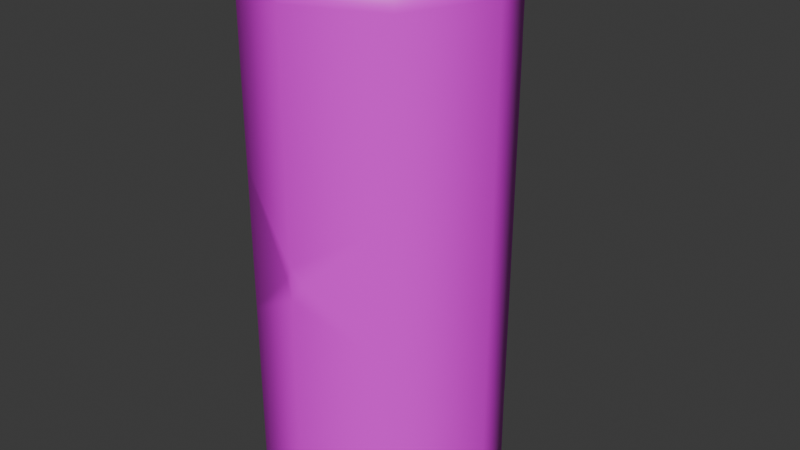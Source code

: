 # Source: lanternThing.blend  (saved by Blender 4.5.88; exported with 4.5.12 LTS)
import bpy
from mathutils import Matrix  # noqa: F401  (used for matrix-valued properties, if any)

bpy.ops.wm.read_factory_settings(use_empty=True)
scene = bpy.context.scene
scene.name = 'Scene'

# ---- collections
col_collection = bpy.data.collections.new('Collection'); scene.collection.children.link(col_collection)

# ---- images (referenced by path relative to the original .blend; pixels are not part of the script)
import os
ASSET_DIR = os.environ.get("B2B_ASSET_DIR", "")  # directory of the original .blend (textures are referenced by path, not embedded)
HERE = os.path.dirname(os.path.abspath(__file__))  # packed textures are extracted next to this script under _unpacked/

def load_image(name, relpath, width, height, colorspace="sRGB"):
    """Load a texture the original file referenced (path relative to the .blend, or extracted next to this script)."""
    p = next((c for c in (os.path.join(HERE, relpath), os.path.join(ASSET_DIR, relpath)) if relpath and os.path.exists(c)), "")
    if p:
        img = bpy.data.images.load(p, check_existing=True)
        img.name = name
    else:  # same state as the original file: an image datablock whose file is absent (Cycles renders it pink)
        img = bpy.data.images.new(name, width, height)
        img.source = "FILE"
        img.filepath = "//" + (relpath or name)
    img.colorspace_settings.name = colorspace
    return img
img_lanternthing2 = load_image('LanternThing2', 'LanternThing2.png', 1024, 1024, 'sRGB')

# ---- materials (node trees are filled in below, after node groups)
mat_material = bpy.data.materials.new('Material')
mat_material.alpha_threshold = 0.0
mat_material.roughness = 0.5
mat_material.line_color = (0.0, 0.0, 0.0, 1.0)

# ---- material node trees
mat_material.use_nodes = True; mat_material.node_tree.nodes.clear()
_N = mat_material.node_tree.nodes; _L = mat_material.node_tree.links
n0 = _N.new('ShaderNodeOutputMaterial'); n0.name = 'Material Output'; n0.location = (200, 100)
n1 = _N.new('ShaderNodeBsdfPrincipled'); n1.name = 'Principled BSDF'; n1.location = (-200, 100)
n1.inputs[3].default_value = 1.45
n2 = _N.new('ShaderNodeTexImage'); n2.name = 'Image Texture'; n2.location = (-698, 136)
n2.image = img_lanternthing2
_L.new(n1.outputs[0], n0.inputs[0])
_L.new(n2.outputs[0], n1.inputs[0])
n0.is_active_output = True

# ---- world
world_world = bpy.data.worlds.new('World'); scene.world = world_world
world_world.use_nodes = True; world_world.node_tree.nodes.clear()
_N = world_world.node_tree.nodes; _L = world_world.node_tree.links
n0 = _N.new('ShaderNodeOutputWorld'); n0.name = 'World Output'; n0.location = (200, 100)
n1 = _N.new('ShaderNodeBackground'); n1.name = 'Background'; n1.location = (-200, 100)
n1.inputs[0].default_value = (0.05088, 0.05088, 0.05088, 1.0)
_L.new(n1.outputs[0], n0.inputs[0])
n0.is_active_output = True
world_world.color = (0.05088, 0.05088, 0.05088)
world_world.sun_shadow_jitter_overblur = 0.0

# ---- meshes
me_cylinder = bpy.data.meshes.new('Cylinder')
me_cylinder.from_pydata([(0.0, 1.0, 2.154), (0.7071, 0.7071, 2.154), (1.0, 0.0, 2.154), (0.7071, -0.7071, 2.154), (0.0, -1.0, 2.154), (0.7071, -0.7071, 0.5997), (0.0, 0.0, 2.154), (0.7107, 0.6984, 1.569), (0.0, -1.0, 0.1303), (0.0, 1.0, 2.011), (0.7071, 0.7071, 2.011), (1.0, 0.0, 2.011), (0.7071, -0.7071, 2.011), (0.0, -1.0, 2.011), (1.0, 0.0, 1.071), (0.7071, 0.7071, 1.427), (1.0, 0.0, 0.9471), (0.7071, -0.7071, 0.4549), (0.0, 1.0, 1.959), (0.04973, 0.9794, 2.011), (0.07746, -0.9679, 0.0), (0.2128, 0.6193, 0.7978), (0.2128, 1.387, 0.7978), (-0.7071, 0.7071, 2.154), (-1.0, 0.0, 2.154), (-0.7071, -0.7071, 2.154), (-0.7071, -0.7071, 0.5997), (-0.7107, 0.6984, 1.569), (-0.7071, 0.7071, 2.011), (-1.0, 0.0, 2.011), (-0.7071, -0.7071, 2.011), (-1.0, 0.0, 1.071), (-0.7071, 0.7071, 1.427), (-1.0, 0.0, 0.9471), (-0.7071, -0.7071, 0.4549), (-0.04973, 0.9794, 2.011), (-0.07746, -0.9679, 0.0), (-0.2128, 0.6193, 0.7978), (-0.2128, 1.387, 0.7978), (0.0, 1.0, -2.154), (0.7071, 0.7071, -2.154), (1.0, 0.0, -2.154), (0.7071, -0.7071, -2.154), (0.0, -1.0, -2.154), (0.7071, -0.7071, -0.5997), (0.0, 0.0, -2.154), (0.7107, 0.6984, -1.569), (0.0, -1.0, -0.1303), (0.0, 1.0, -2.011), (0.7071, 0.7071, -2.011), (1.0, 0.0, -2.011), (0.7071, -0.7071, -2.011), (0.0, -1.0, -2.011), (1.0, 0.0, -1.071), (0.7071, 0.7071, -1.427), (1.0, 0.0, -0.9471), (0.7071, -0.7071, -0.4549), (0.0, 1.0, -1.959), (0.04973, 0.9794, -2.011), (0.2128, 0.6193, -0.7978), (0.2128, 1.387, -0.7978), (-0.7071, 0.7071, -2.154), (-1.0, 0.0, -2.154), (-0.7071, -0.7071, -2.154), (-0.7071, -0.7071, -0.5997), (-0.7107, 0.6984, -1.569), (-0.7071, 0.7071, -2.011), (-1.0, 0.0, -2.011), (-0.7071, -0.7071, -2.011), (-1.0, 0.0, -1.071), (-0.7071, 0.7071, -1.427), (-1.0, 0.0, -0.9471), (-0.7071, -0.7071, -0.4549), (-0.04973, 0.9794, -2.011), (-0.2128, 0.6193, -0.7978), (-0.2128, 1.387, -0.7978)], [], [(9, 0, 1, 10, 19), (10, 1, 2, 11), (11, 2, 3, 12), (12, 3, 4, 13), (16, 55, 54, 15), (2, 1, 6), (7, 14, 16, 15), (5, 14, 11, 12), (8, 5, 12, 13), (14, 7, 10, 11), (8, 47, 20), (9, 19, 7, 15, 18), (20, 17, 5, 8), (17, 56, 55, 16), (20, 56, 17), (14, 5, 17, 16), (7, 19, 10), (18, 57, 70, 32), (1, 0, 6), (4, 3, 6), (3, 2, 6), (75, 60, 59, 74), (60, 75, 38, 22), (38, 75, 74, 37), (9, 35, 28, 23, 0), (28, 29, 24, 23), (29, 30, 25, 24), (30, 13, 4, 25), (32, 70, 71, 33), (24, 6, 23), (27, 32, 33, 31), (26, 30, 29, 31), (8, 13, 30, 26), (31, 29, 28, 27), (36, 47, 8), (9, 18, 32, 27, 35), (36, 8, 26, 34), (33, 71, 72, 34), (34, 72, 36), (31, 33, 34, 26), (27, 28, 35), (23, 6, 0), (4, 6, 25), (25, 6, 24), (15, 54, 57, 18), (48, 58, 49, 40, 39), (49, 50, 41, 40), (50, 51, 42, 41), (51, 52, 43, 42), (41, 45, 40), (46, 54, 55, 53), (44, 51, 50, 53), (47, 52, 51, 44), (53, 50, 49, 46), (48, 57, 54, 46, 58), (20, 47, 44, 56), (53, 55, 56, 44), (46, 49, 58), (40, 45, 39), (43, 45, 42), (42, 45, 41), (21, 59, 60, 22), (48, 39, 61, 66, 73), (66, 61, 62, 67), (67, 62, 63, 68), (68, 63, 43, 52), (62, 61, 45), (65, 69, 71, 70), (64, 69, 67, 68), (47, 64, 68, 52), (69, 65, 66, 67), (48, 73, 65, 70, 57), (36, 72, 64, 47), (69, 64, 72, 71), (65, 73, 66), (61, 39, 45), (43, 63, 45), (63, 62, 45), (38, 37, 21, 22)])
me_cylinder.polygons.foreach_set('use_smooth', [True] * 79)
_uv = me_cylinder.uv_layers.new(name='UVMap')
_uv.uv.foreach_set('vector', [0.2881, 0.6521, 0.2909, 0.6531, 0.2858, 0.6654, 0.2838, 0.6649, 0.2878, 0.6532, 0.2838, 0.6649, 0.2858, 0.6654, 0.2848, 0.6753, 0.2827, 0.6754, 0.2827, 0.6754, 0.2848, 0.6753, 0.2875, 0.6854, 0.2853, 0.6864, 0.2853, 0.6864, 0.2875, 0.6854, 0.2959, 0.6975, 0.2931, 0.6993, 0.7285, 0.5126, 0.7285, 0.5126, 0.7195, 0.5266, 0.7195, 0.5266, 0.2848, 0.6753, 0.2858, 0.6654, 0.3036, 0.6736, 0.277, 0.6639, 0.2681, 0.6768, 0.2659, 0.6769, 0.2746, 0.6634, 0.7333, 0.4967, 0.7261, 0.5127, 0.711, 0.5142, 0.7084, 0.5028, 0.7398, 0.4789, 0.7333, 0.4967, 0.7084, 0.5028, 0.7003, 0.4894, 0.7261, 0.5127, 0.7169, 0.5261, 0.7099, 0.5251, 0.711, 0.5142, 0.2549, 0.7094, 0.2549, 0.7094, 0.252, 0.7082, 0.2881, 0.6521, 0.2878, 0.6532, 0.277, 0.6639, 0.2746, 0.6634, 0.2871, 0.6519, 0.252, 0.7082, 0.2585, 0.6927, 0.2613, 0.6922, 0.2549, 0.7094, 0.7362, 0.4963, 0.7362, 0.4963, 0.7285, 0.5126, 0.7285, 0.5126, 0.7429, 0.4802, 0.7362, 0.4963, 0.7362, 0.4963, 0.2681, 0.6768, 0.2613, 0.6922, 0.2585, 0.6927, 0.2659, 0.6769, 0.7169, 0.5261, 0.7058, 0.5372, 0.7099, 0.5251, 0.7065, 0.5386, 0.7065, 0.5386, 0.7195, 0.5266, 0.7195, 0.5266, 0.2858, 0.6654, 0.2909, 0.6531, 0.3036, 0.6736, 0.2959, 0.6975, 0.2875, 0.6854, 0.3036, 0.6736, 0.2875, 0.6854, 0.2848, 0.6753, 0.3036, 0.6736, 0.2394, 0.6982, 0.2394, 0.6982, 0.2456, 0.6945, 0.2456, 0.6945, 0.2394, 0.6982, 0.2394, 0.6982, 0.2394, 0.6982, 0.2394, 0.6982, 0.2394, 0.6982, 0.2394, 0.6982, 0.2456, 0.6945, 0.2456, 0.6945, 0.2881, 0.6521, 0.2878, 0.6532, 0.2838, 0.6649, 0.2858, 0.6654, 0.2909, 0.6531, 0.2838, 0.6649, 0.2827, 0.6754, 0.2848, 0.6753, 0.2858, 0.6654, 0.2827, 0.6754, 0.2853, 0.6864, 0.2875, 0.6854, 0.2848, 0.6753, 0.2853, 0.6864, 0.2931, 0.6993, 0.2959, 0.6975, 0.2875, 0.6854, 0.7195, 0.5266, 0.7195, 0.5266, 0.7285, 0.5126, 0.7285, 0.5126, 0.2848, 0.6753, 0.3036, 0.6736, 0.2858, 0.6654, 0.277, 0.6639, 0.2746, 0.6634, 0.2659, 0.6769, 0.2681, 0.6768, 0.7333, 0.4967, 0.7084, 0.5028, 0.711, 0.5142, 0.7261, 0.5127, 0.7398, 0.4789, 0.7003, 0.4894, 0.7084, 0.5028, 0.7333, 0.4967, 0.7261, 0.5127, 0.711, 0.5142, 0.7099, 0.5251, 0.7169, 0.5261, 0.252, 0.7082, 0.2549, 0.7094, 0.2549, 0.7094, 0.2881, 0.6521, 0.2871, 0.6519, 0.2746, 0.6634, 0.277, 0.6639, 0.2878, 0.6532, 0.252, 0.7082, 0.2549, 0.7094, 0.2613, 0.6922, 0.2585, 0.6927, 0.7285, 0.5126, 0.7285, 0.5126, 0.7362, 0.4963, 0.7362, 0.4963, 0.7362, 0.4963, 0.7362, 0.4963, 0.7429, 0.4802, 0.2681, 0.6768, 0.2659, 0.6769, 0.2585, 0.6927, 0.2613, 0.6922, 0.7169, 0.5261, 0.7099, 0.5251, 0.7058, 0.5372, 0.2858, 0.6654, 0.3036, 0.6736, 0.2909, 0.6531, 0.2959, 0.6975, 0.3036, 0.6736, 0.2875, 0.6854, 0.2875, 0.6854, 0.3036, 0.6736, 0.2848, 0.6753, 0.7195, 0.5266, 0.7195, 0.5266, 0.7065, 0.5386, 0.7065, 0.5386, 0.2881, 0.6521, 0.2878, 0.6532, 0.2838, 0.6649, 0.2858, 0.6654, 0.2909, 0.6531, 0.2838, 0.6649, 0.2827, 0.6754, 0.2848, 0.6753, 0.2858, 0.6654, 0.2827, 0.6754, 0.2853, 0.6864, 0.2875, 0.6854, 0.2848, 0.6753, 0.2853, 0.6864, 0.2931, 0.6993, 0.2959, 0.6975, 0.2875, 0.6854, 0.2848, 0.6753, 0.3036, 0.6736, 0.2858, 0.6654, 0.277, 0.6639, 0.2746, 0.6634, 0.2659, 0.6769, 0.2681, 0.6768, 0.7333, 0.4967, 0.7084, 0.5028, 0.711, 0.5142, 0.7261, 0.5127, 0.7398, 0.4789, 0.7003, 0.4894, 0.7084, 0.5028, 0.7333, 0.4967, 0.7261, 0.5127, 0.711, 0.5142, 0.7099, 0.5251, 0.7169, 0.5261, 0.2881, 0.6521, 0.2871, 0.6519, 0.2746, 0.6634, 0.277, 0.6639, 0.2878, 0.6532, 0.252, 0.7082, 0.2549, 0.7094, 0.2613, 0.6922, 0.2585, 0.6927, 0.2681, 0.6768, 0.2659, 0.6769, 0.2585, 0.6927, 0.2613, 0.6922, 0.7169, 0.5261, 0.7099, 0.5251, 0.7058, 0.5372, 0.2858, 0.6654, 0.3036, 0.6736, 0.2909, 0.6531, 0.2959, 0.6975, 0.3036, 0.6736, 0.2875, 0.6854, 0.2875, 0.6854, 0.3036, 0.6736, 0.2848, 0.6753, 0.2456, 0.6945, 0.2456, 0.6945, 0.2394, 0.6982, 0.2394, 0.6982, 0.2881, 0.6521, 0.2909, 0.6531, 0.2858, 0.6654, 0.2838, 0.6649, 0.2878, 0.6532, 0.2838, 0.6649, 0.2858, 0.6654, 0.2848, 0.6753, 0.2827, 0.6754, 0.2827, 0.6754, 0.2848, 0.6753, 0.2875, 0.6854, 0.2853, 0.6864, 0.2853, 0.6864, 0.2875, 0.6854, 0.2959, 0.6975, 0.2931, 0.6993, 0.2848, 0.6753, 0.2858, 0.6654, 0.3036, 0.6736, 0.277, 0.6639, 0.2681, 0.6768, 0.2659, 0.6769, 0.2746, 0.6634, 0.7333, 0.4967, 0.7261, 0.5127, 0.711, 0.5142, 0.7084, 0.5028, 0.7398, 0.4789, 0.7333, 0.4967, 0.7084, 0.5028, 0.7003, 0.4894, 0.7261, 0.5127, 0.7169, 0.5261, 0.7099, 0.5251, 0.711, 0.5142, 0.2881, 0.6521, 0.2878, 0.6532, 0.277, 0.6639, 0.2746, 0.6634, 0.2871, 0.6519, 0.252, 0.7082, 0.2585, 0.6927, 0.2613, 0.6922, 0.2549, 0.7094, 0.2681, 0.6768, 0.2613, 0.6922, 0.2585, 0.6927, 0.2659, 0.6769, 0.7169, 0.5261, 0.7058, 0.5372, 0.7099, 0.5251, 0.2858, 0.6654, 0.2909, 0.6531, 0.3036, 0.6736, 0.2959, 0.6975, 0.2875, 0.6854, 0.3036, 0.6736, 0.2875, 0.6854, 0.2848, 0.6753, 0.3036, 0.6736, 0.2394, 0.6982, 0.2456, 0.6945, 0.2456, 0.6945, 0.2394, 0.6982])
me_cylinder.materials.append(mat_material)
me_cylinder.update()

# ---- objects
ob_cylinder = bpy.data.objects.new('Cylinder', me_cylinder)

# ---- transforms, parenting, visibility, modifiers, constraints
ob_cylinder.location = (0.0, 0.0, 0.0)

# ---- collection membership
col_collection.objects.link(ob_cylinder)

# ---- scene / render settings (as saved in the file)
scene.frame_start = 1; scene.frame_end = 250; scene.frame_set(1)
scene.render.engine = 'CYCLES'
scene.cycles.bake_type = 'DIFFUSE'
bpy.context.view_layer.update()

# ---- added for rendering (the .blend has no active camera and no usable light): camera, sun
cam_auto = bpy.data.cameras.new('AutoCamera')
cam_auto.lens = 50.0
cam_auto.sensor_width = 36.0
cam_auto.clip_end = 1000.0
ob_auto_camera = bpy.data.objects.new('AutoCamera', cam_auto)
scene.collection.objects.link(ob_auto_camera)
ob_auto_camera.location = (4.91775, -5.70782, 3.9342)
ob_auto_camera.rotation_euler = (1.09748, -7.21219e-08, 0.694738)
scene.camera = ob_auto_camera
light_auto_sun = bpy.data.lights.new('AutoSun', 'SUN')
light_auto_sun.energy = 3.0
light_auto_sun.angle = 0.0523599
ob_auto_sun = bpy.data.objects.new('AutoSun', light_auto_sun)
scene.collection.objects.link(ob_auto_sun)
ob_auto_sun.rotation_euler = (0.872665, 0.174533, 0.523599)
bpy.context.view_layer.update()
